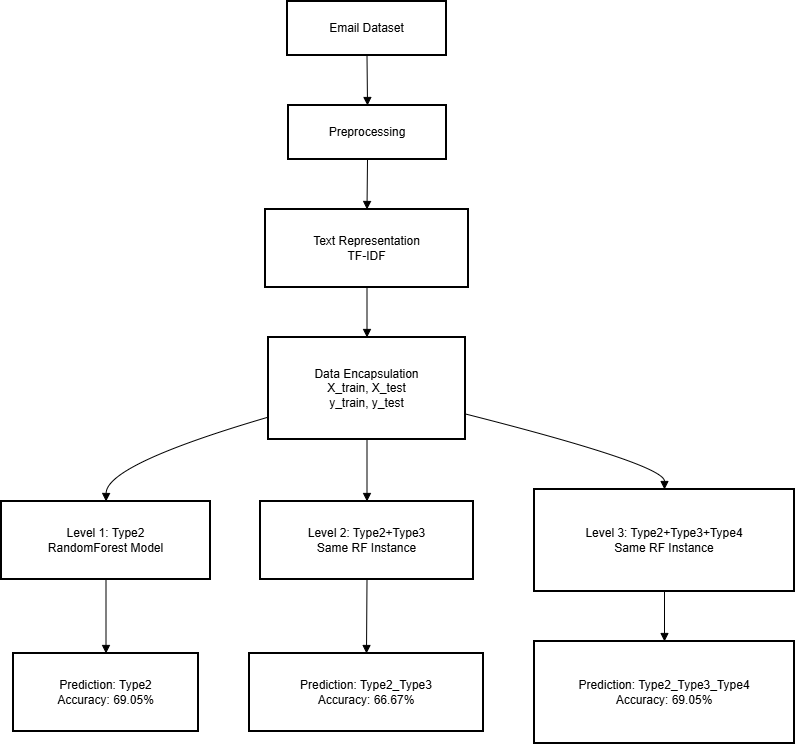

The diagram above was exported from draw.io. Its source (the exported page's mxGraphModel, read from the mxfile embedded in the PNG):
<mxGraphModel dx="1042" dy="562" grid="1" gridSize="10" guides="1" tooltips="1" connect="1" arrows="1" fold="1" page="1" pageScale="1" pageWidth="827" pageHeight="1169" math="0" shadow="0">
  <root>
    <mxCell id="0" />
    <mxCell id="1" parent="0" />
    <mxCell id="0OO5EqfRoY-wl5m-6j3T-1" parent="1" style="whiteSpace=wrap;strokeWidth=2;" value="Email Dataset" vertex="1">
      <mxGeometry height="54" width="159" x="306" y="20" as="geometry" />
    </mxCell>
    <mxCell id="0OO5EqfRoY-wl5m-6j3T-2" parent="1" style="whiteSpace=wrap;strokeWidth=2;" value="Preprocessing" vertex="1">
      <mxGeometry height="54" width="158" x="307" y="124" as="geometry" />
    </mxCell>
    <mxCell id="0OO5EqfRoY-wl5m-6j3T-3" parent="1" style="whiteSpace=wrap;strokeWidth=2;" value="Text Representation&#10;TF-IDF" vertex="1">
      <mxGeometry height="78" width="203" x="284" y="228" as="geometry" />
    </mxCell>
    <mxCell id="0OO5EqfRoY-wl5m-6j3T-4" parent="1" style="whiteSpace=wrap;strokeWidth=2;" value="Data Encapsulation&#10;X_train, X_test&#10;y_train, y_test" vertex="1">
      <mxGeometry height="102" width="197" x="287" y="356" as="geometry" />
    </mxCell>
    <mxCell id="0OO5EqfRoY-wl5m-6j3T-5" parent="1" style="whiteSpace=wrap;strokeWidth=2;" value="Level 1: Type2&#10;RandomForest Model" vertex="1">
      <mxGeometry height="78" width="209" x="20" y="520" as="geometry" />
    </mxCell>
    <mxCell id="0OO5EqfRoY-wl5m-6j3T-6" parent="1" style="whiteSpace=wrap;strokeWidth=2;" value="Prediction: Type2&#10;Accuracy: 69.05%" vertex="1">
      <mxGeometry height="78" width="185" x="32" y="672" as="geometry" />
    </mxCell>
    <mxCell id="0OO5EqfRoY-wl5m-6j3T-7" parent="1" style="whiteSpace=wrap;strokeWidth=2;" value="Level 2: Type2+Type3&#10;Same RF Instance" vertex="1">
      <mxGeometry height="78" width="213" x="279" y="520" as="geometry" />
    </mxCell>
    <mxCell id="0OO5EqfRoY-wl5m-6j3T-8" parent="1" style="whiteSpace=wrap;strokeWidth=2;" value="Prediction: Type2_Type3&#10;Accuracy: 66.67%" vertex="1">
      <mxGeometry height="78" width="234" x="268" y="672" as="geometry" />
    </mxCell>
    <mxCell id="0OO5EqfRoY-wl5m-6j3T-9" parent="1" style="whiteSpace=wrap;strokeWidth=2;" value="Level 3: Type2+Type3+Type4&#10;Same RF Instance" vertex="1">
      <mxGeometry height="102" width="260" x="553" y="508" as="geometry" />
    </mxCell>
    <mxCell id="0OO5EqfRoY-wl5m-6j3T-10" parent="1" style="whiteSpace=wrap;strokeWidth=2;" value="Prediction: Type2_Type3_Type4&#10;Accuracy: 69.05%" vertex="1">
      <mxGeometry height="102" width="260" x="553" y="660" as="geometry" />
    </mxCell>
    <mxCell id="0OO5EqfRoY-wl5m-6j3T-11" edge="1" parent="1" source="0OO5EqfRoY-wl5m-6j3T-1" style="curved=1;startArrow=none;endArrow=block;exitX=0.5;exitY=1;entryX=0.5;entryY=0;rounded=0;" target="0OO5EqfRoY-wl5m-6j3T-2" value="">
      <mxGeometry relative="1" as="geometry">
        <Array as="points" />
      </mxGeometry>
    </mxCell>
    <mxCell id="0OO5EqfRoY-wl5m-6j3T-12" edge="1" parent="1" source="0OO5EqfRoY-wl5m-6j3T-2" style="curved=1;startArrow=none;endArrow=block;exitX=0.5;exitY=1;entryX=0.5;entryY=0;rounded=0;" target="0OO5EqfRoY-wl5m-6j3T-3" value="">
      <mxGeometry relative="1" as="geometry">
        <Array as="points" />
      </mxGeometry>
    </mxCell>
    <mxCell id="0OO5EqfRoY-wl5m-6j3T-13" edge="1" parent="1" source="0OO5EqfRoY-wl5m-6j3T-3" style="curved=1;startArrow=none;endArrow=block;exitX=0.5;exitY=1;entryX=0.5;entryY=0;rounded=0;" target="0OO5EqfRoY-wl5m-6j3T-4" value="">
      <mxGeometry relative="1" as="geometry">
        <Array as="points" />
      </mxGeometry>
    </mxCell>
    <mxCell id="0OO5EqfRoY-wl5m-6j3T-14" edge="1" parent="1" source="0OO5EqfRoY-wl5m-6j3T-4" style="curved=1;startArrow=none;endArrow=block;exitX=0;exitY=0.78;entryX=0.5;entryY=0;rounded=0;" target="0OO5EqfRoY-wl5m-6j3T-5" value="">
      <mxGeometry relative="1" as="geometry">
        <Array as="points">
          <mxPoint x="125" y="483" />
        </Array>
      </mxGeometry>
    </mxCell>
    <mxCell id="0OO5EqfRoY-wl5m-6j3T-15" edge="1" parent="1" source="0OO5EqfRoY-wl5m-6j3T-5" style="curved=1;startArrow=none;endArrow=block;exitX=0.5;exitY=1;entryX=0.5;entryY=0;rounded=0;" target="0OO5EqfRoY-wl5m-6j3T-6" value="">
      <mxGeometry relative="1" as="geometry">
        <Array as="points" />
      </mxGeometry>
    </mxCell>
    <mxCell id="0OO5EqfRoY-wl5m-6j3T-16" edge="1" parent="1" source="0OO5EqfRoY-wl5m-6j3T-4" style="curved=1;startArrow=none;endArrow=block;exitX=0.5;exitY=1;entryX=0.5;entryY=0;rounded=0;" target="0OO5EqfRoY-wl5m-6j3T-7" value="">
      <mxGeometry relative="1" as="geometry">
        <Array as="points" />
      </mxGeometry>
    </mxCell>
    <mxCell id="0OO5EqfRoY-wl5m-6j3T-17" edge="1" parent="1" source="0OO5EqfRoY-wl5m-6j3T-7" style="curved=1;startArrow=none;endArrow=block;exitX=0.5;exitY=1;entryX=0.5;entryY=0;rounded=0;" target="0OO5EqfRoY-wl5m-6j3T-8" value="">
      <mxGeometry relative="1" as="geometry">
        <Array as="points" />
      </mxGeometry>
    </mxCell>
    <mxCell id="0OO5EqfRoY-wl5m-6j3T-18" edge="1" parent="1" source="0OO5EqfRoY-wl5m-6j3T-4" style="curved=1;startArrow=none;endArrow=block;exitX=1;exitY=0.75;entryX=0.5;entryY=0;rounded=0;" target="0OO5EqfRoY-wl5m-6j3T-9" value="">
      <mxGeometry relative="1" as="geometry">
        <Array as="points">
          <mxPoint x="683" y="483" />
        </Array>
      </mxGeometry>
    </mxCell>
    <mxCell id="0OO5EqfRoY-wl5m-6j3T-19" edge="1" parent="1" source="0OO5EqfRoY-wl5m-6j3T-9" style="curved=1;startArrow=none;endArrow=block;exitX=0.5;exitY=1;entryX=0.5;entryY=0;rounded=0;" target="0OO5EqfRoY-wl5m-6j3T-10" value="">
      <mxGeometry relative="1" as="geometry">
        <Array as="points" />
      </mxGeometry>
    </mxCell>
  </root>
</mxGraphModel>